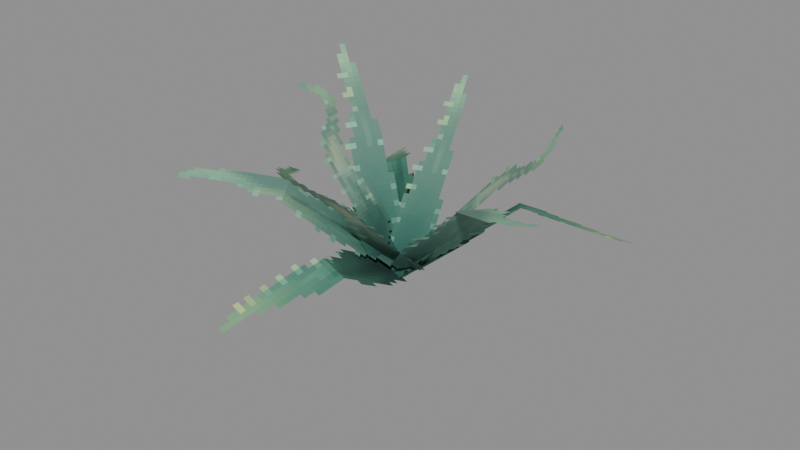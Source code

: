 # Source: Foliage_Plants_Aloe.blend  (saved by Blender 5.0.119; exported with 4.5.12 LTS)
import bpy
from mathutils import Matrix  # noqa: F401  (used for matrix-valued properties, if any)

bpy.ops.wm.read_factory_settings(use_empty=True)
scene = bpy.context.scene
scene.name = 'Scene'

# ---- collections
col_widgets = bpy.data.collections.new('Widgets'); scene.collection.children.link(col_widgets)
col_widgets.hide_viewport = True

# ---- images (referenced by path relative to the original .blend; pixels are not part of the script)
import os
ASSET_DIR = os.environ.get("B2B_ASSET_DIR", "")  # directory of the original .blend (textures are referenced by path, not embedded)
HERE = os.path.dirname(os.path.abspath(__file__))  # packed textures are extracted next to this script under _unpacked/

def load_image(name, relpath, width, height, colorspace="sRGB"):
    """Load a texture the original file referenced (path relative to the .blend, or extracted next to this script)."""
    p = next((c for c in (os.path.join(HERE, relpath), os.path.join(ASSET_DIR, relpath)) if relpath and os.path.exists(c)), "")
    if p:
        img = bpy.data.images.load(p, check_existing=True)
        img.name = name
    else:  # same state as the original file: an image datablock whose file is absent (Cycles renders it pink)
        img = bpy.data.images.new(name, width, height)
        img.source = "FILE"
        img.filepath = "//" + (relpath or name)
    img.colorspace_settings.name = colorspace
    return img
img_image_0 = load_image('Image_0', '_unpacked/Image_0.5f8050b9.png', 64, 64, 'sRGB')

# ---- materials (node trees are filled in below, after node groups)
mat_material_0 = bpy.data.materials.new('Material_0')

# ---- material node trees
mat_material_0.use_nodes = True; mat_material_0.node_tree.nodes.clear()
_N = mat_material_0.node_tree.nodes; _L = mat_material_0.node_tree.links
n0 = _N.new('ShaderNodeBsdfPrincipled'); n0.name = 'Principled BSDF'; n0.location = (10, 300)
n0.inputs[2].default_value = 1.0
n1 = _N.new('ShaderNodeOutputMaterial'); n1.name = 'Material Output'; n1.location = (300, 300)
n2 = _N.new('NodeFrame'); n2.name = 'Frame'; n2.location = (0, 0)
n2.label = 'Alpha Clip'
n2.width = 150
n3 = _N.new('ShaderNodeMath'); n3.name = 'Math'; n3.location = (-340, -20)
n3.operation = 'SUBTRACT'
n3.inputs[0].default_value = 1.0
n4 = _N.new('ShaderNodeMath'); n4.name = 'Math.001'; n4.location = (-540, -20)
n4.operation = 'LESS_THAN'
n4.inputs[1].default_value = 0.05
n5 = _N.new('ShaderNodeTexImage'); n5.name = 'Image Texture'; n5.location = (-840, 210)
n5.label = 'BASE COLOR'
n5.image = img_image_0
n5.interpolation = 'Closest'
n5.extension = 'EXTEND'
n3.parent = n2
n4.parent = n2
_L.new(n0.outputs[0], n1.inputs[0])
_L.new(n3.outputs[0], n0.inputs[4])
_L.new(n4.outputs[0], n3.inputs[1])
_L.new(n5.outputs[0], n0.inputs[0])
_L.new(n5.outputs[1], n4.inputs[0])
n1.is_active_output = True

# ---- meshes
me_mesh_0 = bpy.data.meshes.new('Mesh_0')
me_mesh_0.from_pydata([(-0.375, -6.239e-05, 1.75), (0.375, -6.243e-05, 1.75), (-0.375, -6.246e-05, 0.25), (0.375, -6.251e-05, 0.25), (-0.2794, 0.5779, 2.715), (0.2206, 0.5779, 2.715), (-0.2794, -5.35e-05, 1.75), (0.2206, -5.353e-05, 1.75)], [], [(0, 2, 1), (2, 3, 1), (4, 6, 5), (6, 7, 5)])
_uv = me_mesh_0.uv_layers.new(name='UVMap')
_uv.uv.foreach_set('vector', [0.0, 0.7188, 0.0, 0.3438, 0.1875, 0.7188, 0.0, 0.3438, 0.1875, 0.3438, 0.1875, 0.7188, 0.01562, 1.0, 0.01562, 0.7188, 0.1406, 1.0, 0.01562, 0.7188, 0.1406, 0.7188, 0.1406, 1.0])
me_mesh_0.materials.append(mat_material_0)
me_mesh_0.update()
me_mesh_0.normals_split_custom_set([tuple(v) for v in zip(*[iter([-5.96e-08, -1.0, 5.216e-08, -5.96e-08, -1.0, 5.216e-08, -5.96e-08, -1.0, 5.216e-08, -5.96e-08, -1.0, 5.215e-08, -5.96e-08, -1.0, 5.215e-08, -5.96e-08, -1.0, 5.215e-08, 0.0, -0.858, 0.5137, 0.0, -0.858, 0.5137, 0.0, -0.858, 0.5137, 0.0, -0.858, 0.5137, 0.0, -0.858, 0.5137, 0.0, -0.858, 0.5137])] * 3)])
me_mesh_1 = bpy.data.meshes.new('Mesh_1')
me_mesh_1.from_pydata([(-0.3125, -6.25e-05, 1.5), (0.3125, -6.246e-05, 1.5), (-0.3125, -6.252e-05, 3.153e-10), (0.3125, -6.248e-05, -3.151e-10), (-0.1875, 0.4237, 2.676), (0.3125, 0.4237, 2.676), (-0.1875, -5.877e-05, 1.5), (0.3125, -5.874e-05, 1.5)], [], [(0, 2, 1), (2, 3, 1), (4, 6, 5), (6, 7, 5)])
_uv = me_mesh_1.uv_layers.new(name='UVMap')
_uv.uv.foreach_set('vector', [0.4219, 0.6875, 0.4219, 0.3125, 0.5781, 0.6875, 0.4219, 0.3125, 0.5781, 0.3125, 0.5781, 0.6875, 0.4531, 1.0, 0.4531, 0.6875, 0.5781, 1.0, 0.4531, 0.6875, 0.5781, 0.6875, 0.5781, 1.0])
me_mesh_1.materials.append(mat_material_0)
me_mesh_1.update()
me_mesh_1.normals_split_custom_set([tuple(v) for v in zip(*[iter([6.706e-08, -1.0, 1.49e-08, 6.706e-08, -1.0, 1.49e-08, 6.706e-08, -1.0, 1.49e-08, 6.706e-08, -1.0, 1.49e-08, 6.706e-08, -1.0, 1.49e-08, 6.706e-08, -1.0, 1.49e-08, 1.907e-07, -0.9408, 0.339, 1.907e-07, -0.9408, 0.339, 1.907e-07, -0.9408, 0.339, 0.0, -0.9408, 0.339, 0.0, -0.9408, 0.339, 0.0, -0.9408, 0.339])] * 3)])
me_mesh_2 = bpy.data.meshes.new('Mesh_2')
me_mesh_2.from_pydata([(-0.4063, -6.232e-05, 1.869), (0.4063, -6.232e-05, 1.869), (-0.4063, -6.254e-05, -0.3694), (0.4063, -6.253e-05, -0.3694)], [], [(0, 2, 1), (2, 3, 1)])
_uv = me_mesh_2.uv_layers.new(name='UVMap')
_uv.uv.foreach_set('vector', [0.1875, 0.9844, 0.1875, 0.3125, 0.3906, 0.9844, 0.1875, 0.3125, 0.3906, 0.3125, 0.3906, 0.9844])
me_mesh_2.materials.append(mat_material_0)
me_mesh_2.update()
me_mesh_2.normals_split_custom_set([tuple(v) for v in zip(*[iter([3.725e-09, -1.0, 9.709e-08, 3.725e-09, -1.0, 9.709e-08, 3.725e-09, -1.0, 9.709e-08, 3.725e-09, -1.0, 9.709e-08, 3.725e-09, -1.0, 9.709e-08, 3.725e-09, -1.0, 9.709e-08])] * 3)])
me_mesh_3 = bpy.data.meshes.new('Mesh_3')
me_mesh_3.from_pydata([(-0.3125, -6.216e-05, 1.5), (0.3125, -6.223e-05, 1.5), (-0.3125, -6.247e-05, 2.33e-08), (0.3125, -6.253e-05, -2.327e-08), (-0.375, 0.9289, 2.336), (0.375, 0.9289, 2.336), (-0.375, -4.127e-05, 1.5), (0.375, -4.139e-05, 1.5)], [], [(0, 2, 1), (2, 3, 1), (4, 6, 5), (6, 7, 5)])
_uv = me_mesh_3.uv_layers.new(name='UVMap')
_uv.uv.foreach_set('vector', [0.7812, 0.6719, 0.7812, 0.2969, 0.625, 0.6719, 0.7812, 0.2969, 0.625, 0.2969, 0.625, 0.6719, 0.7969, 0.9844, 0.7969, 0.6719, 0.6094, 0.9844, 0.7969, 0.6719, 0.6094, 0.6719, 0.6094, 0.9844])
me_mesh_3.materials.append(mat_material_0)
me_mesh_3.update()
me_mesh_3.normals_split_custom_set([tuple(v) for v in zip(*[iter([-1.118e-07, -1.0, 2.012e-07, -1.118e-07, -1.0, 2.012e-07, -1.118e-07, -1.0, 2.012e-07, -1.118e-07, -1.0, 2.012e-07, -1.118e-07, -1.0, 2.012e-07, -1.118e-07, -1.0, 2.012e-07, 0.0, -0.6691, 0.7431, 0.0, -0.6691, 0.7431, 0.0, -0.6691, 0.7431, 0.0, -0.6691, 0.7431, 0.0, -0.6691, 0.7431, 0.0, -0.6691, 0.7431])] * 3)])
me_mesh_4 = bpy.data.meshes.new('Mesh_4')
me_mesh_4.from_pydata([(-0.3125, -6.232e-05, 1.5), (0.3125, -6.232e-05, 1.5), (-0.3125, -6.25e-05, 6.519e-12), (0.3125, -6.25e-05, 6.519e-12), (-0.375, -0.9313, 2.334), (0.375, -0.9313, 2.334), (-0.375, -4.16e-05, 1.5), (0.375, -4.157e-05, 1.5)], [], [(0, 2, 1), (2, 3, 1), (4, 6, 5), (6, 7, 5)])
_uv = me_mesh_4.uv_layers.new(name='UVMap')
_uv.uv.foreach_set('vector', [0.7812, 0.6719, 0.7812, 0.2969, 0.625, 0.6719, 0.7812, 0.2969, 0.625, 0.2969, 0.625, 0.6719, 0.7969, 0.9844, 0.7969, 0.6719, 0.6094, 0.9844, 0.7969, 0.6719, 0.6094, 0.6719, 0.6094, 0.9844])
me_mesh_4.materials.append(mat_material_0)
me_mesh_4.update()
me_mesh_4.normals_split_custom_set([tuple(v) for v in zip(*[iter([3.725e-09, -1.0, 1.192e-07, 3.725e-09, -1.0, 1.192e-07, 3.725e-09, -1.0, 1.192e-07, 3.725e-09, -1.0, 1.192e-07, 3.725e-09, -1.0, 1.192e-07, 3.725e-09, -1.0, 1.192e-07, 0.0, -0.6671, -0.745, 0.0, -0.6671, -0.745, 0.0, -0.6671, -0.745, 2.543e-07, -0.6671, -0.745, 2.543e-07, -0.6671, -0.745, 2.543e-07, -0.6671, -0.745])] * 3)])
me_mesh_5 = bpy.data.meshes.new('Mesh_5')
me_mesh_5.from_pydata([(-0.3125, -6.237e-05, 1.5), (0.3125, -6.235e-05, 1.5), (-0.3125, -6.251e-05, -1.164e-09), (0.3125, -6.249e-05, 1.164e-09), (-0.375, 0.9312, 2.334), (0.375, 0.9312, 2.334), (-0.375, -4.135e-05, 1.5), (0.375, -4.134e-05, 1.5)], [], [(0, 2, 1), (2, 3, 1), (4, 6, 5), (6, 7, 5)])
_uv = me_mesh_5.uv_layers.new(name='UVMap')
_uv.uv.foreach_set('vector', [0.7812, 0.6719, 0.7812, 0.2969, 0.625, 0.6719, 0.7812, 0.2969, 0.625, 0.2969, 0.625, 0.6719, 0.7969, 0.9844, 0.7969, 0.6719, 0.6094, 0.9844, 0.7969, 0.6719, 0.6094, 0.6719, 0.6094, 0.9844])
me_mesh_5.materials.append(mat_material_0)
me_mesh_5.update()
me_mesh_5.normals_split_custom_set([tuple(v) for v in zip(*[iter([2.98e-08, -1.0, 9.499e-08, 2.98e-08, -1.0, 9.499e-08, 2.98e-08, -1.0, 9.499e-08, 2.98e-08, -1.0, 9.5e-08, 2.98e-08, -1.0, 9.5e-08, 2.98e-08, -1.0, 9.5e-08, 0.0, -0.6671, 0.745, 0.0, -0.6671, 0.745, 0.0, -0.6671, 0.745, 0.0, -0.6671, 0.745, 0.0, -0.6671, 0.745, 0.0, -0.6671, 0.745])] * 3)])
me_mesh_6 = bpy.data.meshes.new('Mesh_6')
me_mesh_6.from_pydata([(-0.4062, -6.245e-05, 1.978), (0.4063, -6.246e-05, 1.978), (-0.4062, -6.251e-05, -0.478), (0.4062, -6.251e-05, -0.478)], [], [(0, 2, 1), (2, 3, 1)])
_uv = me_mesh_6.uv_layers.new(name='UVMap')
_uv.uv.foreach_set('vector', [0.4062, 0.9844, 0.4062, 0.3125, 0.6094, 0.9844, 0.4062, 0.3125, 0.6094, 0.3125, 0.6094, 0.9844])
me_mesh_6.materials.append(mat_material_0)
me_mesh_6.update()
me_mesh_6.normals_split_custom_set([tuple(v) for v in zip(*[iter([-3.725e-09, -1.0, 2.234e-08, -3.725e-09, -1.0, 2.234e-08, -3.725e-09, -1.0, 2.234e-08, -3.725e-09, -1.0, 2.235e-08, -3.725e-09, -1.0, 2.235e-08, -3.725e-09, -1.0, 2.235e-08])] * 3)])
me_mesh_7 = bpy.data.meshes.new('Mesh_7')
me_mesh_7.from_pydata([(-0.4062, -6.233e-05, 1.74), (0.4063, -6.229e-05, 1.74), (-0.4062, -6.255e-05, -0.2396), (0.4062, -6.25e-05, -0.2396)], [], [(0, 2, 1), (2, 3, 1)])
_uv = me_mesh_7.uv_layers.new(name='UVMap')
_uv.uv.foreach_set('vector', [0.1875, 0.9844, 0.1875, 0.3125, 0.3906, 0.9844, 0.1875, 0.3125, 0.3906, 0.3125, 0.3906, 0.9844])
me_mesh_7.materials.append(mat_material_0)
me_mesh_7.update()
me_mesh_7.normals_split_custom_set([tuple(v) for v in zip(*[iter([5.588e-08, -1.0, 1.08e-07, 5.588e-08, -1.0, 1.08e-07, 5.588e-08, -1.0, 1.08e-07, 5.588e-08, -1.0, 1.08e-07, 5.588e-08, -1.0, 1.08e-07, 5.588e-08, -1.0, 1.08e-07])] * 3)])
me_mesh_8 = bpy.data.meshes.new('Mesh_8')
me_mesh_8.from_pydata([(-0.375, -6.261e-05, 1.75), (0.375, -6.265e-05, 1.75), (-0.375, -6.25e-05, 0.25), (0.375, -6.254e-05, 0.25), (-0.2794, 0.5779, 2.715), (0.2206, 0.5779, 2.715), (-0.2794, -5.37e-05, 1.75), (0.2206, -5.371e-05, 1.75)], [], [(0, 2, 1), (2, 3, 1), (4, 6, 5), (6, 7, 5)])
_uv = me_mesh_8.uv_layers.new(name='UVMap')
_uv.uv.foreach_set('vector', [0.0, 0.7188, 0.0, 0.3438, 0.1875, 0.7188, 0.0, 0.3438, 0.1875, 0.3438, 0.1875, 0.7188, 0.01562, 1.0, 0.01562, 0.7188, 0.1406, 1.0, 0.01562, 0.7188, 0.1406, 0.7188, 0.1406, 1.0])
me_mesh_8.materials.append(mat_material_0)
me_mesh_8.update()
me_mesh_8.normals_split_custom_set([tuple(v) for v in zip(*[iter([-5.96e-08, -1.0, -7.45e-08, -5.96e-08, -1.0, -7.45e-08, -5.96e-08, -1.0, -7.45e-08, -5.96e-08, -1.0, -7.451e-08, -5.96e-08, -1.0, -7.451e-08, -5.96e-08, -1.0, -7.451e-08, 0.0, -0.858, 0.5137, 0.0, -0.858, 0.5137, 0.0, -0.858, 0.5137, 0.0, -0.858, 0.5137, 0.0, -0.858, 0.5137, 0.0, -0.858, 0.5137])] * 3)])
me_mesh_9 = bpy.data.meshes.new('Mesh_9')
me_mesh_9.from_pydata([(-0.4063, -6.258e-05, 1.89), (0.4062, -6.261e-05, 1.89), (-0.4062, -6.246e-05, -0.3896), (0.4063, -6.25e-05, -0.3896)], [], [(0, 2, 1), (2, 3, 1)])
_uv = me_mesh_9.uv_layers.new(name='UVMap')
_uv.uv.foreach_set('vector', [0.1875, 0.9844, 0.1875, 0.3125, 0.3906, 0.9844, 0.1875, 0.3125, 0.3906, 0.3125, 0.3906, 0.9844])
me_mesh_9.materials.append(mat_material_0)
me_mesh_9.update()
me_mesh_9.normals_split_custom_set([tuple(v) for v in zip(*[iter([-4.47e-08, -1.0, -5.029e-08, -4.47e-08, -1.0, -5.029e-08, -4.47e-08, -1.0, -5.029e-08, -4.47e-08, -1.0, -5.029e-08, -4.47e-08, -1.0, -5.029e-08, -4.47e-08, -1.0, -5.029e-08])] * 3)])
me_plane = bpy.data.meshes.new('Plane')
me_plane.from_pydata([(-1.0, -6.123e-17, -1.0), (1.0, -6.123e-17, -1.0), (-1.0, 6.123e-17, 1.0), (1.0, 6.123e-17, 1.0)], [], [(0, 1, 3, 2)])
_uv = me_plane.uv_layers.new(name='UVMap')
_uv.uv.foreach_set('vector', [0.0, 0.0, 1.0, 0.0, 1.0, 1.0, 0.0, 1.0])
me_plane.update()
arm_armature = bpy.data.armatures.new('Armature')  # bones are not reproduced
arm_armature_001 = bpy.data.armatures.new('Armature.001')  # bones are not reproduced
arm_armature_002 = bpy.data.armatures.new('Armature.002')  # bones are not reproduced
arm_armature_003 = bpy.data.armatures.new('Armature.003')  # bones are not reproduced
arm_armature_004 = bpy.data.armatures.new('Armature.004')  # bones are not reproduced
arm_armature_005 = bpy.data.armatures.new('Armature.005')  # bones are not reproduced
arm_armature_006 = bpy.data.armatures.new('Armature.006')  # bones are not reproduced
arm_armature_007 = bpy.data.armatures.new('Armature.007')  # bones are not reproduced
arm_armature_008 = bpy.data.armatures.new('Armature.008')  # bones are not reproduced
arm_armature_009 = bpy.data.armatures.new('Armature.009')  # bones are not reproduced

# ---- objects
ob_branch = bpy.data.objects.new('Branch', arm_armature)
ob_mesh_0 = bpy.data.objects.new('Mesh_0', me_mesh_0)
ob_branch_001 = bpy.data.objects.new('Branch.001', arm_armature_001)
ob_mesh_1 = bpy.data.objects.new('Mesh_1', me_mesh_1)
ob_branch_002 = bpy.data.objects.new('Branch.002', arm_armature_002)
ob_mesh_2 = bpy.data.objects.new('Mesh_2', me_mesh_2)
ob_branch_003 = bpy.data.objects.new('Branch.003', arm_armature_003)
ob_mesh_3 = bpy.data.objects.new('Mesh_3', me_mesh_3)
ob_branch_004 = bpy.data.objects.new('Branch.004', arm_armature_004)
ob_mesh_4 = bpy.data.objects.new('Mesh_4', me_mesh_4)
ob_branch_005 = bpy.data.objects.new('Branch.005', arm_armature_005)
ob_mesh_5 = bpy.data.objects.new('Mesh_5', me_mesh_5)
ob_branch_006 = bpy.data.objects.new('Branch.006', arm_armature_006)
ob_mesh_6 = bpy.data.objects.new('Mesh_6', me_mesh_6)
ob_branch_007 = bpy.data.objects.new('Branch.007', arm_armature_007)
ob_mesh_7 = bpy.data.objects.new('Mesh_7', me_mesh_7)
ob_branch_008 = bpy.data.objects.new('Branch.008', arm_armature_008)
ob_mesh_8 = bpy.data.objects.new('Mesh_8', me_mesh_8)
ob_branch_009 = bpy.data.objects.new('Branch.009', arm_armature_009)
ob_mesh_9 = bpy.data.objects.new('Mesh_9', me_mesh_9)
ob_wgt_branch = bpy.data.objects.new('WGT-Branch', me_plane)

# ---- transforms, parenting, visibility, modifiers, constraints
ob_branch.location = (0.09716, 0.09902, 0.0)
ob_branch.rotation_mode = 'QUATERNION'
ob_branch.rotation_quaternion = (-0.4574, 0.2168, -0.2877, 0.813)
ob_branch.show_in_front = True
ob_mesh_0.parent = ob_branch
ob_mesh_0.location = (0.0, 0.0, 0.0)
ob_mesh_0.rotation_mode = 'QUATERNION'
ob_mesh_0.rotation_quaternion = (1.0, 0.0, 0.0, 0.0)
_vg = ob_mesh_0.vertex_groups.new(name='Branch')
_vg.add([0, 1, 2, 3], 1.0, 'REPLACE')
_vg = ob_mesh_0.vertex_groups.new(name='Branch.001')
_vg.add([4, 5, 6, 7], 1.0, 'REPLACE')
_m = ob_mesh_0.modifiers.new('Armature', 'ARMATURE')
_m.object = ob_branch
ob_branch_001.location = (-0.1492, -0.0, 0.0)
ob_branch_001.rotation_mode = 'QUATERNION'
ob_branch_001.rotation_quaternion = (0.8365, -0.2241, -0.1294, 0.483)
ob_branch_001.show_in_front = True
ob_mesh_1.parent = ob_branch_001
ob_mesh_1.location = (0.0, 0.0, 0.0)
ob_mesh_1.rotation_mode = 'QUATERNION'
ob_mesh_1.rotation_quaternion = (1.0, 0.0, 0.0, 0.0)
_vg = ob_mesh_1.vertex_groups.new(name='Branch')
_vg.add([0, 1, 2, 3], 1.0, 'REPLACE')
_vg = ob_mesh_1.vertex_groups.new(name='Branch.001')
_vg.add([4, 5, 6, 7], 1.0, 'REPLACE')
_m = ob_mesh_1.modifiers.new('Armature', 'ARMATURE')
_m.object = ob_branch_001
ob_branch_002.location = (0.02055, -0.324, 0.4594)
ob_branch_002.rotation_mode = 'QUATERNION'
ob_branch_002.rotation_quaternion = (0.04353, -0.002686, 0.3621, -0.9311)
ob_branch_002.show_in_front = True
ob_mesh_2.parent = ob_branch_002
ob_mesh_2.location = (0.0, 0.0, 0.0)
ob_mesh_2.rotation_mode = 'QUATERNION'
ob_mesh_2.rotation_quaternion = (1.0, 0.0, 0.0, 0.0)
_vg = ob_mesh_2.vertex_groups.new(name='Branch')
_vg.add([0, 1, 2, 3], 1.0, 'REPLACE')
_m = ob_mesh_2.modifiers.new('Armature', 'ARMATURE')
_m.object = ob_branch_002
ob_branch_003.location = (0.0, 0.0, 0.0)
ob_branch_003.rotation_mode = 'QUATERNION'
ob_branch_003.rotation_quaternion = (0.7394, -0.4827, 0.1151, -0.455)
ob_branch_003.show_in_front = True
ob_mesh_3.parent = ob_branch_003
ob_mesh_3.location = (0.0, 0.0, 0.0)
ob_mesh_3.rotation_mode = 'QUATERNION'
ob_mesh_3.rotation_quaternion = (1.0, 0.0, 0.0, 0.0)
_vg = ob_mesh_3.vertex_groups.new(name='Branch')
_vg.add([0, 1, 2, 3], 1.0, 'REPLACE')
_vg = ob_mesh_3.vertex_groups.new(name='Branch.001')
_vg.add([4, 5, 6, 7], 1.0, 'REPLACE')
_m = ob_mesh_3.modifiers.new('Armature', 'ARMATURE')
_m.object = ob_branch_003
ob_branch_004.location = (0.0, 0.0, 0.0)
ob_branch_004.rotation_mode = 'QUATERNION'
ob_branch_004.rotation_quaternion = (-0.1638, -0.2908, 0.4021, 0.8526)
ob_branch_004.show_in_front = True
ob_mesh_4.parent = ob_branch_004
ob_mesh_4.location = (0.0, 0.0, 0.0)
ob_mesh_4.rotation_mode = 'QUATERNION'
ob_mesh_4.rotation_quaternion = (1.0, 0.0, 0.0, 0.0)
_vg = ob_mesh_4.vertex_groups.new(name='Branch')
_vg.add([0, 1, 2, 3], 1.0, 'REPLACE')
_vg = ob_mesh_4.vertex_groups.new(name='Branch.001')
_vg.add([4, 5, 6, 7], 1.0, 'REPLACE')
_m = ob_mesh_4.modifiers.new('Armature', 'ARMATURE')
_m.object = ob_branch_004
ob_branch_005.location = (0.0, 0.0, 0.0)
ob_branch_005.rotation_mode = 'QUATERNION'
ob_branch_005.rotation_quaternion = (0.1198, 0.1301, -0.4789, 0.8599)
ob_branch_005.show_in_front = True
ob_mesh_5.parent = ob_branch_005
ob_mesh_5.location = (0.0, 0.0, 0.0)
ob_mesh_5.rotation_mode = 'QUATERNION'
ob_mesh_5.rotation_quaternion = (1.0, 0.0, 0.0, 0.0)
_vg = ob_mesh_5.vertex_groups.new(name='Branch')
_vg.add([0, 1, 2, 3], 1.0, 'REPLACE')
_vg = ob_mesh_5.vertex_groups.new(name='Branch.001')
_vg.add([4, 5, 6, 7], 1.0, 'REPLACE')
_m = ob_mesh_5.modifiers.new('Armature', 'ARMATURE')
_m.object = ob_branch_005
ob_branch_006.location = (-0.0006862, 0.2217, 0.3547)
ob_branch_006.rotation_mode = 'QUATERNION'
ob_branch_006.rotation_quaternion = (0.9263, -0.3661, -0.06229, 0.06455)
ob_branch_006.show_in_front = True
ob_mesh_6.parent = ob_branch_006
ob_mesh_6.location = (0.0, 0.0, 0.0)
ob_mesh_6.rotation_mode = 'QUATERNION'
ob_mesh_6.rotation_quaternion = (1.0, 0.0, 0.0, 0.0)
_vg = ob_mesh_6.vertex_groups.new(name='Branch')
_vg.add([0, 1, 2, 3], 1.0, 'REPLACE')
_m = ob_mesh_6.modifiers.new('Armature', 'ARMATURE')
_m.object = ob_branch_006
ob_branch_007.location = (-0.241, -0.04257, 0.53)
ob_branch_007.rotation_mode = 'QUATERNION'
ob_branch_007.rotation_quaternion = (-0.6094, 0.2078, 0.2228, -0.732)
ob_branch_007.show_in_front = True
ob_mesh_7.parent = ob_branch_007
ob_mesh_7.location = (0.0, 0.0, 0.0)
ob_mesh_7.rotation_mode = 'QUATERNION'
ob_mesh_7.rotation_quaternion = (1.0, 0.0, 0.0, 0.0)
_vg = ob_mesh_7.vertex_groups.new(name='Branch')
_vg.add([0, 1, 2, 3], 1.0, 'REPLACE')
_m = ob_mesh_7.modifiers.new('Armature', 'ARMATURE')
_m.object = ob_branch_007
ob_branch_008.location = (0.23, 0.0569, 0.0)
ob_branch_008.rotation_mode = 'QUATERNION'
ob_branch_008.rotation_quaternion = (0.4453, -0.1734, -0.4039, 0.7801)
ob_branch_008.show_in_front = True
ob_mesh_8.parent = ob_branch_008
ob_mesh_8.location = (0.0, 0.0, 0.0)
ob_mesh_8.rotation_mode = 'QUATERNION'
ob_mesh_8.rotation_quaternion = (1.0, 0.0, 0.0, 0.0)
_vg = ob_mesh_8.vertex_groups.new(name='Branch')
_vg.add([0, 1, 2, 3], 1.0, 'REPLACE')
_vg = ob_mesh_8.vertex_groups.new(name='Branch.001')
_vg.add([4, 5, 6, 7], 1.0, 'REPLACE')
_m = ob_mesh_8.modifiers.new('Armature', 'ARMATURE')
_m.object = ob_branch_008
ob_branch_009.location = (0.3826, 0.06469, 0.4819)
ob_branch_009.rotation_mode = 'QUATERNION'
ob_branch_009.rotation_quaternion = (0.8276, -0.3147, 0.1791, -0.4289)
ob_branch_009.show_in_front = True
ob_mesh_9.parent = ob_branch_009
ob_mesh_9.location = (0.0, 0.0, 0.0)
ob_mesh_9.rotation_mode = 'QUATERNION'
ob_mesh_9.rotation_quaternion = (1.0, 0.0, 0.0, 0.0)
_vg = ob_mesh_9.vertex_groups.new(name='Branch')
_vg.add([0, 1, 2, 3], 1.0, 'REPLACE')
_m = ob_mesh_9.modifiers.new('Armature', 'ARMATURE')
_m.object = ob_branch_009
ob_wgt_branch.location = (0.0, 0.0, 0.0)
ob_wgt_branch.hide_render = True

# ---- collection membership
scene.collection.objects.link(ob_branch)
scene.collection.objects.link(ob_mesh_0)
scene.collection.objects.link(ob_branch_001)
scene.collection.objects.link(ob_mesh_1)
scene.collection.objects.link(ob_branch_002)
scene.collection.objects.link(ob_mesh_2)
scene.collection.objects.link(ob_branch_003)
scene.collection.objects.link(ob_mesh_3)
scene.collection.objects.link(ob_branch_004)
scene.collection.objects.link(ob_mesh_4)
scene.collection.objects.link(ob_branch_005)
scene.collection.objects.link(ob_mesh_5)
scene.collection.objects.link(ob_branch_006)
scene.collection.objects.link(ob_mesh_6)
scene.collection.objects.link(ob_branch_007)
scene.collection.objects.link(ob_mesh_7)
scene.collection.objects.link(ob_branch_008)
scene.collection.objects.link(ob_mesh_8)
scene.collection.objects.link(ob_branch_009)
scene.collection.objects.link(ob_mesh_9)
col_widgets.objects.link(ob_wgt_branch)

# ---- scene / render settings (as saved in the file)
scene.frame_start = 1; scene.frame_end = 250; scene.frame_set(1)
scene.render.engine = 'BLENDER_EEVEE_NEXT'
scene.render.bake_bias = 0.0
scene.render.bake_samples = 0
scene.cycles.sampling_pattern = 'TABULATED_SOBOL'
scene.eevee.use_volume_custom_range = False
bpy.context.view_layer.update()

# ---- added for rendering (the .blend has no active camera and no usable light): camera, sun + grey world if the file has none
cam_auto = bpy.data.cameras.new('AutoCamera')
cam_auto.lens = 50.0
cam_auto.sensor_width = 36.0
cam_auto.clip_end = 1000.0
ob_auto_camera = bpy.data.objects.new('AutoCamera', cam_auto)
scene.collection.objects.link(ob_auto_camera)
ob_auto_camera.location = (6.72031, -8.05813, 5.98105)
ob_auto_camera.rotation_euler = (1.09748, -7.21219e-08, 0.694738)
scene.camera = ob_auto_camera
light_auto_sun = bpy.data.lights.new('AutoSun', 'SUN')
light_auto_sun.energy = 3.0
light_auto_sun.angle = 0.0523599
ob_auto_sun = bpy.data.objects.new('AutoSun', light_auto_sun)
scene.collection.objects.link(ob_auto_sun)
ob_auto_sun.rotation_euler = (0.872665, 0.174533, 0.523599)
if scene.world is None:
    world_auto = bpy.data.worlds.new('AutoWorld')
    world_auto.color = (0.3, 0.3, 0.3)
    scene.world = world_auto
bpy.context.view_layer.update()
